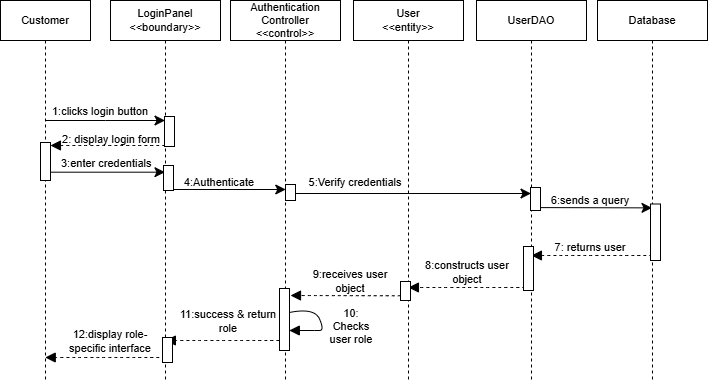

The diagram above was exported from draw.io. Its source (the exported page's mxGraphModel, read from the mxfile embedded in the PNG):
<mxGraphModel dx="802" dy="538" grid="0" gridSize="10" guides="0" tooltips="1" connect="1" arrows="1" fold="1" page="1" pageScale="1" pageWidth="850" pageHeight="1100" background="#FFFFFF" math="0" shadow="0">
  <root>
    <mxCell id="0" />
    <mxCell id="1" parent="0" />
    <mxCell id="k0668lGazrdOF_Qu9ULk-9" edge="1" parent="1" source="k0668lGazrdOF_Qu9ULk-3" style="edgeStyle=elbowEdgeStyle;curved=0;rounded=0;orthogonalLoop=1;jettySize=auto;html=1;elbow=vertical;fontSize=11;startSize=8;endSize=8;labelBackgroundColor=none;fontColor=default;" target="k0668lGazrdOF_Qu9ULk-4">
      <mxGeometry relative="1" as="geometry">
        <Array as="points">
          <mxPoint x="175" y="190" />
        </Array>
      </mxGeometry>
    </mxCell>
    <mxCell id="k0668lGazrdOF_Qu9ULk-3" parent="1" style="shape=umlLifeline;perimeter=lifelinePerimeter;whiteSpace=wrap;html=1;container=1;dropTarget=0;collapsible=0;recursiveResize=0;outlineConnect=0;portConstraint=eastwest;newEdgeStyle={&quot;edgeStyle&quot;:&quot;elbowEdgeStyle&quot;,&quot;elbow&quot;:&quot;vertical&quot;,&quot;curved&quot;:0,&quot;rounded&quot;:0};labelBackgroundColor=none;fontSize=11;" value="Customer" vertex="1">
      <mxGeometry height="380" width="90" x="70" y="70" as="geometry" />
    </mxCell>
    <mxCell id="k0668lGazrdOF_Qu9ULk-4" parent="1" style="shape=umlLifeline;perimeter=lifelinePerimeter;whiteSpace=wrap;html=1;container=1;dropTarget=0;collapsible=0;recursiveResize=0;outlineConnect=0;portConstraint=eastwest;newEdgeStyle={&quot;edgeStyle&quot;:&quot;elbowEdgeStyle&quot;,&quot;elbow&quot;:&quot;vertical&quot;,&quot;curved&quot;:0,&quot;rounded&quot;:0};labelBackgroundColor=none;fontSize=11;" value="LoginPanel&lt;div&gt;&amp;lt;&amp;lt;boundary&amp;gt;&amp;gt;&lt;/div&gt;" vertex="1">
      <mxGeometry height="380" width="110" x="180" y="70" as="geometry" />
    </mxCell>
    <mxCell id="k0668lGazrdOF_Qu9ULk-5" parent="1" style="shape=umlLifeline;perimeter=lifelinePerimeter;whiteSpace=wrap;html=1;container=1;dropTarget=0;collapsible=0;recursiveResize=0;outlineConnect=0;portConstraint=eastwest;newEdgeStyle={&quot;edgeStyle&quot;:&quot;elbowEdgeStyle&quot;,&quot;elbow&quot;:&quot;vertical&quot;,&quot;curved&quot;:0,&quot;rounded&quot;:0};labelBackgroundColor=none;fontSize=11;" value="&lt;font&gt;Authentication&lt;/font&gt;&lt;div&gt;&lt;font&gt;Controller&lt;/font&gt;&lt;/div&gt;&lt;div&gt;&lt;font&gt;&amp;lt;&amp;lt;control&amp;gt;&amp;gt;&lt;/font&gt;&lt;/div&gt;" vertex="1">
      <mxGeometry height="380" width="110" x="300" y="70" as="geometry" />
    </mxCell>
    <mxCell id="k0668lGazrdOF_Qu9ULk-6" parent="1" style="shape=umlLifeline;perimeter=lifelinePerimeter;whiteSpace=wrap;html=1;container=1;dropTarget=0;collapsible=0;recursiveResize=0;outlineConnect=0;portConstraint=eastwest;newEdgeStyle={&quot;edgeStyle&quot;:&quot;elbowEdgeStyle&quot;,&quot;elbow&quot;:&quot;vertical&quot;,&quot;curved&quot;:0,&quot;rounded&quot;:0};labelBackgroundColor=none;fontSize=11;" value="UserDAO" vertex="1">
      <mxGeometry height="380" width="110" x="546" y="70" as="geometry" />
    </mxCell>
    <mxCell id="k0668lGazrdOF_Qu9ULk-7" parent="1" style="shape=umlLifeline;perimeter=lifelinePerimeter;whiteSpace=wrap;html=1;container=1;dropTarget=0;collapsible=0;recursiveResize=0;outlineConnect=0;portConstraint=eastwest;newEdgeStyle={&quot;edgeStyle&quot;:&quot;elbowEdgeStyle&quot;,&quot;elbow&quot;:&quot;vertical&quot;,&quot;curved&quot;:0,&quot;rounded&quot;:0};labelBackgroundColor=none;fontSize=11;" value="Database" vertex="1">
      <mxGeometry height="380" width="110" x="667" y="70" as="geometry" />
    </mxCell>
    <mxCell id="k0668lGazrdOF_Qu9ULk-8" parent="1" style="shape=umlLifeline;perimeter=lifelinePerimeter;whiteSpace=wrap;html=1;container=1;dropTarget=0;collapsible=0;recursiveResize=0;outlineConnect=0;portConstraint=eastwest;newEdgeStyle={&quot;edgeStyle&quot;:&quot;elbowEdgeStyle&quot;,&quot;elbow&quot;:&quot;vertical&quot;,&quot;curved&quot;:0,&quot;rounded&quot;:0};labelBackgroundColor=none;fontSize=11;" value="User&lt;div&gt;&amp;lt;&amp;lt;entity&amp;gt;&amp;gt;&lt;/div&gt;" vertex="1">
      <mxGeometry height="380" width="110" x="423" y="70" as="geometry" />
    </mxCell>
    <mxCell id="k0668lGazrdOF_Qu9ULk-10" parent="1" style="text;html=1;whiteSpace=wrap;strokeColor=none;fillColor=none;align=center;verticalAlign=middle;rounded=0;fontSize=11;labelBackgroundColor=none;" value="1:clicks login button" vertex="1">
      <mxGeometry height="30" width="120" x="110" y="166" as="geometry" />
    </mxCell>
    <mxCell id="k0668lGazrdOF_Qu9ULk-12" parent="1" style="text;html=1;whiteSpace=wrap;strokeColor=none;fillColor=none;align=center;verticalAlign=middle;rounded=0;fontSize=11;labelBackgroundColor=none;" value="2: display login form" vertex="1">
      <mxGeometry height="30" width="100" x="131" y="194" as="geometry" />
    </mxCell>
    <mxCell id="k0668lGazrdOF_Qu9ULk-16" parent="1" style="rounded=0;whiteSpace=wrap;html=1;labelBackgroundColor=none;fontSize=11;" value="" vertex="1">
      <mxGeometry height="30" width="10" x="234" y="186" as="geometry" />
    </mxCell>
    <mxCell id="k0668lGazrdOF_Qu9ULk-21" edge="1" parent="1" style="edgeStyle=none;curved=1;rounded=0;orthogonalLoop=1;jettySize=auto;html=1;fontSize=11;startSize=8;endSize=8;labelBackgroundColor=none;fontColor=default;">
      <mxGeometry relative="1" as="geometry">
        <mxPoint x="234.92857142857144" y="259" as="sourcePoint" />
        <mxPoint x="355.25" y="259" as="targetPoint" />
      </mxGeometry>
    </mxCell>
    <mxCell id="k0668lGazrdOF_Qu9ULk-17" parent="1" style="rounded=0;whiteSpace=wrap;html=1;labelBackgroundColor=none;fontSize=11;" value="" vertex="1">
      <mxGeometry height="38" width="10" x="110" y="212" as="geometry" />
    </mxCell>
    <mxCell id="k0668lGazrdOF_Qu9ULk-20" parent="1" style="text;html=1;whiteSpace=wrap;strokeColor=none;fillColor=none;align=left;verticalAlign=middle;rounded=0;fontSize=11;labelBackgroundColor=none;" value="3:enter&amp;nbsp;&lt;span style=&quot;background-color: transparent; color: light-dark(rgb(0, 0, 0), rgb(255, 255, 255));&quot;&gt;credentials&lt;/span&gt;" vertex="1">
      <mxGeometry height="21" width="99" x="129" y="222" as="geometry" />
    </mxCell>
    <mxCell id="k0668lGazrdOF_Qu9ULk-22" edge="1" parent="1" style="html=1;verticalAlign=bottom;labelBackgroundColor=none;endArrow=block;endFill=1;dashed=1;rounded=0;fontSize=11;startSize=8;endSize=8;curved=1;fontColor=default;" value="">
      <mxGeometry relative="1" width="160" as="geometry">
        <mxPoint x="234.5" y="215" as="sourcePoint" />
        <mxPoint x="119.94444444444446" y="215" as="targetPoint" />
      </mxGeometry>
    </mxCell>
    <mxCell id="k0668lGazrdOF_Qu9ULk-27" edge="1" parent="1" style="edgeStyle=none;curved=1;rounded=0;orthogonalLoop=1;jettySize=auto;html=1;fontSize=11;startSize=8;endSize=8;labelBackgroundColor=none;fontColor=default;">
      <mxGeometry relative="1" as="geometry">
        <mxPoint x="354.92857142857144" y="263" as="sourcePoint" />
        <mxPoint x="600.5" y="263" as="targetPoint" />
      </mxGeometry>
    </mxCell>
    <mxCell id="k0668lGazrdOF_Qu9ULk-23" parent="1" style="text;html=1;whiteSpace=wrap;strokeColor=none;fillColor=none;align=center;verticalAlign=middle;rounded=0;fontSize=11;labelBackgroundColor=none;" value="4:Authenticate" vertex="1">
      <mxGeometry height="30" width="90" x="244" y="237" as="geometry" />
    </mxCell>
    <mxCell id="k0668lGazrdOF_Qu9ULk-26" edge="1" parent="1" style="edgeStyle=none;curved=1;rounded=0;orthogonalLoop=1;jettySize=auto;html=1;entryX=0.944;entryY=1.033;entryDx=0;entryDy=0;entryPerimeter=0;fontSize=11;startSize=8;endSize=8;labelBackgroundColor=none;fontColor=default;">
      <mxGeometry relative="1" as="geometry">
        <mxPoint x="119.92857142857144" y="241.69299999999998" as="sourcePoint" />
        <mxPoint x="234.45600000000002" y="241.69299999999998" as="targetPoint" />
      </mxGeometry>
    </mxCell>
    <mxCell id="k0668lGazrdOF_Qu9ULk-29" parent="1" style="text;html=1;whiteSpace=wrap;strokeColor=none;fillColor=none;align=center;verticalAlign=middle;rounded=0;fontSize=11;labelBackgroundColor=none;" value="5:Verify credentials" vertex="1">
      <mxGeometry height="30" width="100" x="375" y="237" as="geometry" />
    </mxCell>
    <mxCell id="k0668lGazrdOF_Qu9ULk-33" edge="1" parent="1" style="html=1;verticalAlign=bottom;labelBackgroundColor=none;endArrow=block;endFill=1;dashed=1;rounded=0;fontSize=11;startSize=8;endSize=8;curved=1;fontColor=default;" value="">
      <mxGeometry relative="1" width="160" as="geometry">
        <mxPoint x="721.5" y="325" as="sourcePoint" />
        <mxPoint x="600.9285714285714" y="325" as="targetPoint" />
      </mxGeometry>
    </mxCell>
    <mxCell id="k0668lGazrdOF_Qu9ULk-34" parent="1" style="text;html=1;whiteSpace=wrap;strokeColor=none;fillColor=none;align=center;verticalAlign=middle;rounded=0;fontSize=11;labelBackgroundColor=none;" value="7: returns user" vertex="1">
      <mxGeometry height="30" width="100" x="610" y="302" as="geometry" />
    </mxCell>
    <mxCell id="k0668lGazrdOF_Qu9ULk-35" edge="1" parent="1" style="html=1;verticalAlign=bottom;labelBackgroundColor=none;endArrow=block;endFill=1;dashed=1;rounded=0;fontSize=11;startSize=8;endSize=8;curved=1;fontColor=default;" value="">
      <mxGeometry relative="1" width="160" as="geometry">
        <mxPoint x="600.5" y="357" as="sourcePoint" />
        <mxPoint x="477.92857142857144" y="357" as="targetPoint" />
      </mxGeometry>
    </mxCell>
    <mxCell id="k0668lGazrdOF_Qu9ULk-36" parent="1" style="text;html=1;whiteSpace=wrap;strokeColor=none;fillColor=none;align=center;verticalAlign=middle;rounded=0;fontSize=11;labelBackgroundColor=none;" value="8:constructs user object" vertex="1">
      <mxGeometry height="30" width="114" x="480" y="327" as="geometry" />
    </mxCell>
    <mxCell id="k0668lGazrdOF_Qu9ULk-37" edge="1" parent="1" source="k0668lGazrdOF_Qu9ULk-52" style="html=1;verticalAlign=bottom;labelBackgroundColor=none;endArrow=block;endFill=1;dashed=1;rounded=0;fontSize=11;startSize=8;endSize=8;curved=1;exitX=0;exitY=0.75;exitDx=0;exitDy=0;fontColor=default;" value="">
      <mxGeometry relative="1" width="160" as="geometry">
        <mxPoint x="477.5" y="367" as="sourcePoint" />
        <mxPoint x="360" y="365" as="targetPoint" />
      </mxGeometry>
    </mxCell>
    <mxCell id="k0668lGazrdOF_Qu9ULk-38" parent="1" style="text;html=1;whiteSpace=wrap;strokeColor=none;fillColor=none;align=center;verticalAlign=middle;rounded=0;fontSize=11;labelBackgroundColor=none;" value="9:receives user object" vertex="1">
      <mxGeometry height="30" width="100" x="370" y="336" as="geometry" />
    </mxCell>
    <mxCell id="k0668lGazrdOF_Qu9ULk-40" edge="1" parent="1" style="html=1;verticalAlign=bottom;labelBackgroundColor=none;endArrow=block;endFill=1;rounded=0;fontSize=11;startSize=8;endSize=8;curved=1;fontColor=default;" value="">
      <mxGeometry relative="1" width="160" as="geometry">
        <Array as="points">
          <mxPoint x="384" y="377" />
          <mxPoint x="394" y="400" />
          <mxPoint x="384" y="400" />
        </Array>
        <mxPoint x="358.92857142857144" y="382" as="sourcePoint" />
        <mxPoint x="358.81034482758605" y="399.9999999999999" as="targetPoint" />
      </mxGeometry>
    </mxCell>
    <mxCell id="k0668lGazrdOF_Qu9ULk-41" parent="1" style="text;html=1;whiteSpace=wrap;strokeColor=none;fillColor=none;align=center;verticalAlign=middle;rounded=0;fontSize=11;labelBackgroundColor=none;" value="10: Checks user role" vertex="1">
      <mxGeometry height="30" width="50" x="396" y="381" as="geometry" />
    </mxCell>
    <mxCell id="k0668lGazrdOF_Qu9ULk-42" edge="1" parent="1" style="html=1;verticalAlign=bottom;labelBackgroundColor=none;endArrow=block;endFill=1;dashed=1;rounded=0;fontSize=11;startSize=8;endSize=8;curved=1;fontColor=default;" value="">
      <mxGeometry relative="1" width="160" as="geometry">
        <mxPoint x="354.5" y="410" as="sourcePoint" />
        <mxPoint x="234.8939393939395" y="410" as="targetPoint" />
      </mxGeometry>
    </mxCell>
    <mxCell id="k0668lGazrdOF_Qu9ULk-43" parent="1" style="text;html=1;whiteSpace=wrap;strokeColor=none;fillColor=none;align=center;verticalAlign=middle;rounded=0;fontSize=11;labelBackgroundColor=none;" value="11:success &amp;amp; return role" vertex="1">
      <mxGeometry height="30" width="100" x="248" y="376" as="geometry" />
    </mxCell>
    <mxCell id="k0668lGazrdOF_Qu9ULk-44" edge="1" parent="1" style="html=1;verticalAlign=bottom;labelBackgroundColor=none;endArrow=block;endFill=1;dashed=1;rounded=0;fontSize=11;startSize=8;endSize=8;curved=1;fontColor=default;" target="k0668lGazrdOF_Qu9ULk-3" value="">
      <mxGeometry relative="1" width="160" as="geometry">
        <mxPoint x="234.5" y="427" as="sourcePoint" />
        <mxPoint x="119.89393939393943" y="427" as="targetPoint" />
      </mxGeometry>
    </mxCell>
    <mxCell id="k0668lGazrdOF_Qu9ULk-45" parent="1" style="text;html=1;whiteSpace=wrap;strokeColor=none;fillColor=none;align=center;verticalAlign=middle;rounded=0;fontSize=11;labelBackgroundColor=none;" value="12:display role-specific interface" vertex="1">
      <mxGeometry height="30" width="100" x="130" y="396" as="geometry" />
    </mxCell>
    <mxCell id="k0668lGazrdOF_Qu9ULk-46" parent="1" style="rounded=0;whiteSpace=wrap;html=1;labelBackgroundColor=none;fontSize=11;" value="" vertex="1">
      <mxGeometry height="25" width="10" x="233" y="235" as="geometry" />
    </mxCell>
    <mxCell id="k0668lGazrdOF_Qu9ULk-47" parent="1" style="rounded=0;whiteSpace=wrap;html=1;labelBackgroundColor=none;fontSize=11;" value="" vertex="1">
      <mxGeometry height="16" width="10" x="355" y="254" as="geometry" />
    </mxCell>
    <mxCell id="k0668lGazrdOF_Qu9ULk-48" edge="1" parent="1" style="edgeStyle=elbowEdgeStyle;curved=0;rounded=0;orthogonalLoop=1;jettySize=auto;html=1;elbow=vertical;fontSize=11;startSize=8;endSize=8;labelBackgroundColor=none;fontColor=default;" value="">
      <mxGeometry relative="1" as="geometry">
        <mxPoint x="600.8103448275862" y="277.0689655172414" as="sourcePoint" />
        <mxPoint x="721.5" y="277.1724137931035" as="targetPoint" />
      </mxGeometry>
    </mxCell>
    <mxCell id="k0668lGazrdOF_Qu9ULk-32" parent="1" style="text;html=1;whiteSpace=wrap;strokeColor=none;fillColor=none;align=center;verticalAlign=middle;rounded=0;fontSize=11;labelBackgroundColor=none;" value="6:sends a query" vertex="1">
      <mxGeometry height="30" width="100" x="610" y="255" as="geometry" />
    </mxCell>
    <mxCell id="k0668lGazrdOF_Qu9ULk-49" parent="1" style="rounded=0;whiteSpace=wrap;html=1;labelBackgroundColor=none;fontSize=11;" value="" vertex="1">
      <mxGeometry height="23" width="10" x="600" y="257" as="geometry" />
    </mxCell>
    <mxCell id="k0668lGazrdOF_Qu9ULk-50" parent="1" style="rounded=0;whiteSpace=wrap;html=1;labelBackgroundColor=none;fontSize=11;" value="" vertex="1">
      <mxGeometry height="56.5" width="10" x="720" y="273.5" as="geometry" />
    </mxCell>
    <mxCell id="k0668lGazrdOF_Qu9ULk-51" parent="1" style="rounded=0;whiteSpace=wrap;html=1;labelBackgroundColor=none;fontSize=11;" value="" vertex="1">
      <mxGeometry height="44" width="10" x="593" y="316" as="geometry" />
    </mxCell>
    <mxCell id="k0668lGazrdOF_Qu9ULk-53" edge="1" parent="1" style="html=1;verticalAlign=bottom;labelBackgroundColor=none;endArrow=block;endFill=1;dashed=1;rounded=0;fontSize=11;startSize=8;endSize=8;curved=1;fontColor=default;" target="k0668lGazrdOF_Qu9ULk-52" value="">
      <mxGeometry relative="1" width="160" as="geometry">
        <mxPoint x="477.5" y="367" as="sourcePoint" />
        <mxPoint x="354.92857142857144" y="367" as="targetPoint" />
      </mxGeometry>
    </mxCell>
    <mxCell id="k0668lGazrdOF_Qu9ULk-52" parent="1" style="rounded=0;whiteSpace=wrap;html=1;labelBackgroundColor=none;fontSize=11;" value="" vertex="1">
      <mxGeometry height="19" width="10" x="470" y="351" as="geometry" />
    </mxCell>
    <mxCell id="k0668lGazrdOF_Qu9ULk-54" parent="1" style="rounded=0;whiteSpace=wrap;html=1;labelBackgroundColor=none;fontSize=11;" value="" vertex="1">
      <mxGeometry height="62" width="10" x="349" y="358" as="geometry" />
    </mxCell>
    <mxCell id="k0668lGazrdOF_Qu9ULk-55" parent="1" style="rounded=0;whiteSpace=wrap;html=1;labelBackgroundColor=none;fontSize=11;" value="" vertex="1">
      <mxGeometry height="25" width="10" x="232" y="407" as="geometry" />
    </mxCell>
  </root>
</mxGraphModel>